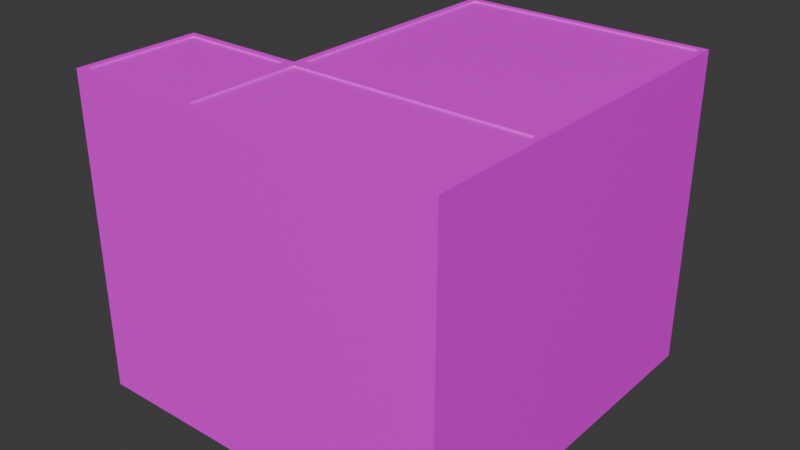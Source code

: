# Source: City_Pieces.blend  (saved by Blender 4.2.66; exported with 4.5.12 LTS)
import bpy
from mathutils import Matrix  # noqa: F401  (used for matrix-valued properties, if any)

bpy.ops.wm.read_factory_settings(use_empty=True)
scene = bpy.context.scene
scene.name = 'Scene'

# ---- collections
col_collection = bpy.data.collections.new('Collection'); scene.collection.children.link(col_collection)

# ---- images (referenced by path relative to the original .blend; pixels are not part of the script)
import os
ASSET_DIR = os.environ.get("B2B_ASSET_DIR", "")  # directory of the original .blend (textures are referenced by path, not embedded)
HERE = os.path.dirname(os.path.abspath(__file__))  # packed textures are extracted next to this script under _unpacked/

def load_image(name, relpath, width, height, colorspace="sRGB"):
    """Load a texture the original file referenced (path relative to the .blend, or extracted next to this script)."""
    p = next((c for c in (os.path.join(HERE, relpath), os.path.join(ASSET_DIR, relpath)) if relpath and os.path.exists(c)), "")
    if p:
        img = bpy.data.images.load(p, check_existing=True)
        img.name = name
    else:  # same state as the original file: an image datablock whose file is absent (Cycles renders it pink)
        img = bpy.data.images.new(name, width, height)
        img.source = "FILE"
        img.filepath = "//" + (relpath or name)
    img.colorspace_settings.name = colorspace
    return img
img_city_png = load_image('City.png', 'City.png', 1024, 1024, 'sRGB')

# ---- materials (node trees are filled in below, after node groups)
mat_city = bpy.data.materials.new('City')
mat_city.roughness = 0.5

# ---- material node trees
mat_city.use_nodes = True; mat_city.node_tree.nodes.clear()
_N = mat_city.node_tree.nodes; _L = mat_city.node_tree.links
n0 = _N.new('ShaderNodeBsdfPrincipled'); n0.name = 'Principled BSDF'; n0.location = (10, 300)
n1 = _N.new('ShaderNodeOutputMaterial'); n1.name = 'Material Output'; n1.location = (300, 300)
n2 = _N.new('ShaderNodeNormalMap'); n2.name = 'Normal Map'; n2.location = (-300, -300)
n2.label = 'Normal/Map'
n2.inputs[0].default_value = 0.0
n3 = _N.new('ShaderNodeTexImage'); n3.name = 'Image Texture'; n3.location = (-300, 600)
n3.image = img_city_png
n3.interpolation = 'Closest'
_L.new(n0.outputs[0], n1.inputs[0])
_L.new(n2.outputs[0], n0.inputs[5])
_L.new(n3.outputs[0], n0.inputs[0])
n1.is_active_output = True

# ---- world
world_world = bpy.data.worlds.new('World'); scene.world = world_world
world_world.use_nodes = True; world_world.node_tree.nodes.clear()
_N = world_world.node_tree.nodes; _L = world_world.node_tree.links
n0 = _N.new('ShaderNodeOutputWorld'); n0.name = 'World Output'; n0.location = (300, 300)
n1 = _N.new('ShaderNodeBackground'); n1.name = 'Background'; n1.location = (10, 300)
n1.inputs[0].default_value = (0.05088, 0.05088, 0.05088, 1.0)
_L.new(n1.outputs[0], n0.inputs[0])
n0.is_active_output = True
world_world.color = (0.05088, 0.05088, 0.05088)
world_world.sun_shadow_jitter_overblur = 0.0

# ---- meshes
me_cube_001 = bpy.data.meshes.new('Cube.001')
me_cube_001.from_pydata([(0.9, 0.9, 5.0), (1.0, 1.0, 0.0), (0.9, -0.9, 5.0), (1.0, -1.0, 0.0), (-0.9, 0.9, 5.0), (-1.0, 1.0, 0.0), (-0.9, -0.9, 5.0), (-1.0, -1.0, 0.0), (1.0, -1.0, 5.0), (-1.0, -1.0, 5.0), (1.0, 1.0, 5.0), (-1.0, 1.0, 5.0), (0.9, -0.9, 4.975), (-0.9, -0.9, 4.975), (0.9, 0.9, 4.975), (-0.9, 0.9, 4.975)], [], [(4, 6, 13, 15), (3, 8, 9, 7), (7, 9, 11, 5), (5, 1, 3, 7), (1, 10, 8, 3), (5, 11, 10, 1), (2, 6, 9, 8), (0, 2, 8, 10), (6, 4, 11, 9), (4, 0, 10, 11), (14, 15, 13, 12), (6, 2, 12, 13), (0, 4, 15, 14), (2, 0, 14, 12)])
me_cube_001.polygons.foreach_set('use_smooth', [True] * 14)
_k = set([(0, 2), (0, 4), (0, 14), (1, 3), (1, 5), (1, 10), (2, 6), (2, 12), (3, 7), (3, 8), (4, 6), (4, 15), (5, 7), (5, 11), (6, 13), (7, 9), (8, 9), (8, 10), (9, 11), (10, 11), (12, 13), (12, 14), (13, 15), (14, 15)])
me_cube_001.attributes.new('sharp_edge', 'BOOLEAN', 'EDGE').data.foreach_set('value', [ (min(e.vertices), max(e.vertices)) in _k for e in me_cube_001.edges])
_uv = me_cube_001.uv_layers.new(name='UVMap')
_uv.uv.foreach_set('vector', [0.4249, 0.5778, 0.4249, 0.4279, 0.4249, 0.4279, 0.4249, 0.5778, 1.5, -1.0, 1.5, 2.0, -0.5, 2.0, -0.5, -1.0, 1.5, -1.0, 1.5, 2.0, -0.5, 2.0, -0.5, -1.0, 0.4224, 0.4269, 0.5839, 0.4269, 0.5839, 0.5884, 0.4224, 0.5884, 1.5, -1.0, 1.5, 2.0, -0.5, 2.0, -0.5, -1.0, 1.5, -1.0, 1.5, 2.0, -0.5, 2.0, -0.5, -1.0, 0.5748, 0.4279, 0.4249, 0.4279, 0.4166, 0.4196, 0.5831, 0.4196, 0.5748, 0.5778, 0.5748, 0.4279, 0.5831, 0.4196, 0.5831, 0.5861, 0.4249, 0.4279, 0.4249, 0.5778, 0.4166, 0.5861, 0.4166, 0.4196, 0.4249, 0.5778, 0.5748, 0.5778, 0.5831, 0.5861, 0.4166, 0.5861, 0.5748, 0.5778, 0.4249, 0.5778, 0.4249, 0.4279, 0.5748, 0.4279, 0.4249, 0.4279, 0.5748, 0.4279, 0.5748, 0.4279, 0.4249, 0.4279, 0.5748, 0.5778, 0.4249, 0.5778, 0.4249, 0.5778, 0.5748, 0.5778, 0.5748, 0.4279, 0.5748, 0.5778, 0.5748, 0.5778, 0.5748, 0.4279])
me_cube_001.materials.append(mat_city)
me_cube_001.update()
me_cube_001.normals_split_custom_set([tuple(v) for v in zip(*[iter([1.0, 0.0, 0.0, 1.0, 0.0, 0.0, 1.0, 0.0, 0.0, 1.0, 0.0, 0.0, 0.0, -1.0, 0.0, 0.0, -1.0, 0.0, 0.0, -1.0, 0.0, 0.0, -1.0, 0.0, -1.0, 0.0, 0.0, -1.0, 0.0, 0.0, -1.0, 0.0, 0.0, -1.0, 0.0, 0.0, 0.0, 0.0, -1.0, 0.0, 0.0, -1.0, 0.0, 0.0, -1.0, 0.0, 0.0, -1.0, 1.0, 0.0, 0.0, 1.0, 0.0, 0.0, 1.0, 0.0, 0.0, 1.0, 0.0, 0.0, 0.0, 1.0, 0.0, 0.0, 1.0, 0.0, 0.0, 1.0, 0.0, 0.0, 1.0, 0.0, 0.0, 0.0, 1.0, 0.0, 0.0, 1.0, 0.0, 0.0, 1.0, 0.0, 0.0, 1.0, 0.0, 0.0, 1.0, 0.0, 0.0, 1.0, 0.0, 0.0, 1.0, 0.0, 0.0, 1.0, 0.0, 0.0, 1.0, 0.0, 0.0, 1.0, 0.0, 0.0, 1.0, 0.0, 0.0, 1.0, 0.0, 0.0, 1.0, 0.0, 0.0, 1.0, 0.0, 0.0, 1.0, 0.0, 0.0, 1.0, 0.0, 0.0, 1.0, 0.0, 0.0, 1.0, 0.0, 0.0, 1.0, 0.0, 0.0, 1.0, 0.0, 1.0, 0.0, 0.0, 1.0, 0.0, 0.0, 1.0, 0.0, 0.0, 1.0, 0.0, 0.0, -1.0, 0.0, 0.0, -1.0, 0.0, 0.0, -1.0, 0.0, 0.0, -1.0, 0.0, -1.0, 0.0, 0.0, -1.0, 0.0, 0.0, -1.0, 0.0, 0.0, -1.0, 0.0, 0.0])] * 3)])
me_cube_002 = bpy.data.meshes.new('Cube.002')
me_cube_002.from_pydata([(2.9, 0.9, 5.0), (3.0, 1.0, 0.0), (2.9, -0.9, 5.0), (3.0, -1.0, 0.0), (-0.9, 0.9, 5.0), (-1.0, 1.0, 0.0), (-0.9, -0.9, 5.0), (-1.0, -1.0, 0.0), (3.0, -1.0, 5.0), (-1.0, -1.0, 5.0), (3.0, 1.0, 5.0), (-1.0, 1.0, 5.0), (2.9, -0.9, 4.975), (-0.9, -0.9, 4.975), (2.9, 0.9, 4.975), (-0.9, 0.9, 4.975)], [], [(4, 6, 13, 15), (3, 8, 9, 7), (7, 9, 11, 5), (5, 1, 3, 7), (1, 10, 8, 3), (5, 11, 10, 1), (2, 6, 9, 8), (0, 2, 8, 10), (6, 4, 11, 9), (4, 0, 10, 11), (14, 15, 13, 12), (6, 2, 12, 13), (0, 4, 15, 14), (2, 0, 14, 12)])
me_cube_002.polygons.foreach_set('use_smooth', [True] * 14)
_k = set([(0, 2), (0, 4), (0, 14), (1, 3), (1, 5), (1, 10), (2, 6), (2, 12), (3, 7), (3, 8), (4, 6), (4, 15), (5, 7), (5, 11), (6, 13), (7, 9), (8, 9), (8, 10), (9, 11), (10, 11), (12, 13), (12, 14), (13, 15), (14, 15)])
me_cube_002.attributes.new('sharp_edge', 'BOOLEAN', 'EDGE').data.foreach_set('value', [ (min(e.vertices), max(e.vertices)) in _k for e in me_cube_002.edges])
_uv = me_cube_002.uv_layers.new(name='UVMap')
_uv.uv.foreach_set('vector', [0.3535, 0.5736, 0.3535, 0.4334, 0.3535, 0.4334, 0.3535, 0.5736, 3.5, -1.0, 3.5, 2.0, -0.5, 2.0, -0.5, -1.0, 1.5, -1.0, 1.5, 2.0, -0.5, 2.0, -0.5, -1.0, 0.4224, 0.4269, 0.7454, 0.4269, 0.7454, 0.5884, 0.4224, 0.5884, 1.5, -1.0, 1.5, 2.0, -0.5, 2.0, -0.5, -1.0, 1.5, -1.0, 1.5, 2.0, -2.5, 2.0, -2.5, -1.0, 0.6494, 0.4334, 0.3535, 0.4334, 0.3457, 0.4257, 0.6572, 0.4257, 0.6494, 0.5736, 0.6494, 0.4334, 0.6572, 0.4257, 0.6572, 0.5814, 0.3535, 0.4334, 0.3535, 0.5736, 0.3457, 0.5814, 0.3457, 0.4257, 0.3535, 0.5736, 0.6494, 0.5736, 0.6572, 0.5814, 0.3457, 0.5814, 0.6494, 0.5736, 0.3535, 0.5736, 0.3535, 0.4334, 0.6494, 0.4334, 0.3535, 0.4334, 0.6494, 0.4334, 0.6494, 0.4334, 0.3535, 0.4334, 0.6494, 0.5736, 0.3535, 0.5736, 0.3535, 0.5736, 0.6494, 0.5736, 0.6494, 0.4334, 0.6494, 0.5736, 0.6494, 0.5736, 0.6494, 0.4334])
me_cube_002.materials.append(mat_city)
me_cube_002.update()
me_cube_002.normals_split_custom_set([tuple(v) for v in zip(*[iter([1.0, 0.0, 0.0, 1.0, 0.0, 0.0, 1.0, 0.0, 0.0, 1.0, 0.0, 0.0, 0.0, -1.0, 0.0, 0.0, -1.0, 0.0, 0.0, -1.0, 0.0, 0.0, -1.0, 0.0, -1.0, 0.0, 0.0, -1.0, 0.0, 0.0, -1.0, 0.0, 0.0, -1.0, 0.0, 0.0, 0.0, 0.0, -1.0, 0.0, 0.0, -1.0, 0.0, 0.0, -1.0, 0.0, 0.0, -1.0, 1.0, 0.0, 0.0, 1.0, 0.0, 0.0, 1.0, 0.0, 0.0, 1.0, 0.0, 0.0, 0.0, 1.0, 0.0, 0.0, 1.0, 0.0, 0.0, 1.0, 0.0, 0.0, 1.0, 0.0, 0.0, 0.0, 1.0, 0.0, 0.0, 1.0, 0.0, 0.0, 1.0, 0.0, 0.0, 1.0, 0.0, 0.0, 1.0, 0.0, 0.0, 1.0, 0.0, 0.0, 1.0, 0.0, 0.0, 1.0, 0.0, 0.0, 1.0, 0.0, 0.0, 1.0, 0.0, 0.0, 1.0, 0.0, 0.0, 1.0, 0.0, 0.0, 1.0, 0.0, 0.0, 1.0, 0.0, 0.0, 1.0, 0.0, 0.0, 1.0, 0.0, 0.0, 1.0, 0.0, 0.0, 1.0, 0.0, 0.0, 1.0, 0.0, 0.0, 1.0, 0.0, 1.0, 0.0, 0.0, 1.0, 0.0, 0.0, 1.0, 0.0, 0.0, 1.0, 0.0, 0.0, -1.0, 0.0, 0.0, -1.0, 0.0, 0.0, -1.0, 0.0, 0.0, -1.0, 0.0, -1.0, 0.0, 0.0, -1.0, 0.0, 0.0, -1.0, 0.0, 0.0, -1.0, 0.0, 0.0])] * 3)])
me_cube_003 = bpy.data.meshes.new('Cube.003')
me_cube_003.from_pydata([(2.9, 2.9, 5.0), (3.0, 3.0, 3.258e-07), (2.9, -0.9, 5.0), (3.0, -1.0, 0.0), (-0.9, 2.9, 5.0), (-1.0, 3.0, 3.258e-07), (-0.9, -0.9, 5.0), (-1.0, -1.0, 0.0), (3.0, -1.0, 5.0), (-1.0, -1.0, 5.0), (3.0, 3.0, 5.0), (-1.0, 3.0, 5.0), (2.9, -0.9, 4.975), (-0.9, -0.9, 4.975), (2.9, 2.9, 4.975), (-0.9, 2.9, 4.975)], [], [(4, 6, 13, 15), (3, 8, 9, 7), (7, 9, 11, 5), (5, 1, 3, 7), (1, 10, 8, 3), (5, 11, 10, 1), (2, 6, 9, 8), (0, 2, 8, 10), (6, 4, 11, 9), (4, 0, 10, 11), (14, 15, 13, 12), (6, 2, 12, 13), (0, 4, 15, 14), (2, 0, 14, 12)])
me_cube_003.polygons.foreach_set('use_smooth', [True] * 14)
_k = set([(0, 2), (0, 4), (0, 14), (1, 3), (1, 5), (1, 10), (2, 6), (2, 12), (3, 7), (3, 8), (4, 6), (4, 15), (5, 7), (5, 11), (6, 13), (7, 9), (8, 9), (8, 10), (9, 11), (10, 11), (12, 13), (12, 14), (13, 15), (14, 15)])
me_cube_003.attributes.new('sharp_edge', 'BOOLEAN', 'EDGE').data.foreach_set('value', [ (min(e.vertices), max(e.vertices)) in _k for e in me_cube_003.edges])
_uv = me_cube_003.uv_layers.new(name='UVMap')
_uv.uv.foreach_set('vector', [0.4204, 0.583, 0.4204, 0.4239, 0.4204, 0.4239, 0.4204, 0.583, 3.5, -1.0, 3.5, 2.0, -0.5, 2.0, -0.5, -1.0, 1.5, -1.0, 1.5, 2.0, -2.5, 2.0, -2.5, -1.0, 0.4151, 0.4181, 0.5839, 0.4181, 0.5839, 0.5869, 0.4151, 0.5869, 3.5, -1.0, 3.5, 2.0, -0.5, 2.0, -0.5, -1.0, 1.5, -1.0, 1.5, 2.0, -2.5, 2.0, -2.5, -1.0, 0.5796, 0.4239, 0.4204, 0.4239, 0.4162, 0.4197, 0.5838, 0.4197, 0.5796, 0.583, 0.5796, 0.4239, 0.5838, 0.4197, 0.5838, 0.5872, 0.4204, 0.4239, 0.4204, 0.583, 0.4162, 0.5872, 0.4162, 0.4197, 0.4204, 0.583, 0.5796, 0.583, 0.5838, 0.5872, 0.4162, 0.5872, 0.5796, 0.583, 0.4204, 0.583, 0.4204, 0.4239, 0.5796, 0.4239, 0.4204, 0.4239, 0.5796, 0.4239, 0.5796, 0.4239, 0.4204, 0.4239, 0.5796, 0.583, 0.4204, 0.583, 0.4204, 0.583, 0.5796, 0.583, 0.5796, 0.4239, 0.5796, 0.583, 0.5796, 0.583, 0.5796, 0.4239])
me_cube_003.materials.append(mat_city)
me_cube_003.update()
me_cube_003.normals_split_custom_set([tuple(v) for v in zip(*[iter([1.0, 7.843e-09, 0.0, 1.0, 7.843e-09, 0.0, 1.0, 7.843e-09, 0.0, 1.0, 7.843e-09, 0.0, 0.0, -1.0, 0.0, 0.0, -1.0, 0.0, 0.0, -1.0, 0.0, 0.0, -1.0, 0.0, -1.0, 0.0, 0.0, -1.0, 0.0, 0.0, -1.0, 0.0, 0.0, -1.0, 0.0, 0.0, 0.0, 8.146e-08, -1.0, 0.0, 8.146e-08, -1.0, 0.0, 8.146e-08, -1.0, 0.0, 8.146e-08, -1.0, 1.0, 0.0, 0.0, 1.0, 0.0, 0.0, 1.0, 0.0, 0.0, 1.0, 0.0, 0.0, 0.0, 1.0, 0.0, 0.0, 1.0, 0.0, 0.0, 1.0, 0.0, 0.0, 1.0, 0.0, 0.0, -6.113e-08, 1.0, 0.0, -6.113e-08, 1.0, 0.0, -6.113e-08, 1.0, 0.0, -6.113e-08, 1.0, 0.0, -6.113e-08, 1.0, 0.0, -6.113e-08, 1.0, 0.0, -6.113e-08, 1.0, 0.0, -6.113e-08, 1.0, 0.0, -6.113e-08, 1.0, 0.0, -6.113e-08, 1.0, 0.0, -6.113e-08, 1.0, 0.0, -6.113e-08, 1.0, 0.0, -6.113e-08, 1.0, 0.0, -6.113e-08, 1.0, 0.0, -6.113e-08, 1.0, 0.0, -6.113e-08, 1.0, 0.0, -1.255e-07, 1.0, 0.0, -1.255e-07, 1.0, 0.0, -1.255e-07, 1.0, 0.0, -1.255e-07, 1.0, 0.0, 1.0, 0.0, 0.0, 1.0, 0.0, 0.0, 1.0, 0.0, 0.0, 1.0, 0.0, 0.0, -1.0, 0.0, 0.0, -1.0, 0.0, 0.0, -1.0, 0.0, 0.0, -1.0, 0.0, -1.0, -3.137e-08, 0.0, -1.0, -3.137e-08, 0.0, -1.0, -3.137e-08, 0.0, -1.0, -3.137e-08, 0.0])] * 3)])

# ---- objects
ob_cube = bpy.data.objects.new('Cube', me_cube_001)
ob_cube_001 = bpy.data.objects.new('Cube.001', me_cube_002)
ob_cube_002 = bpy.data.objects.new('Cube.002', me_cube_003)

# ---- transforms, parenting, visibility, modifiers, constraints
ob_cube.location = (0.0, 0.0, 0.0)
ob_cube.rotation_euler = (-1.629e-07, 0.0, 0.0)
ob_cube.color = (0.8, 0.8, 0.8, 1.0)
ob_cube_001.location = (2.0, 0.0, 0.0)
ob_cube_001.rotation_euler = (-1.629e-07, 0.0, 0.0)
ob_cube_001.color = (0.8, 0.8, 0.8, 1.0)
ob_cube_002.location = (2.0, 2.0, 0.0)
ob_cube_002.rotation_euler = (-1.629e-07, 0.0, 0.0)
ob_cube_002.color = (0.8, 0.8, 0.8, 1.0)

# ---- collection membership
col_collection.objects.link(ob_cube)
col_collection.objects.link(ob_cube_001)
col_collection.objects.link(ob_cube_002)

# ---- scene / render settings (as saved in the file)
scene.frame_start = 1; scene.frame_end = 250; scene.frame_set(1)
scene.render.engine = 'BLENDER_EEVEE_NEXT'
bpy.context.view_layer.update()

# ---- added for rendering (the .blend has no active camera and no usable light): camera, sun
cam_auto = bpy.data.cameras.new('AutoCamera')
cam_auto.lens = 50.0
cam_auto.sensor_width = 36.0
cam_auto.clip_end = 1000.0
ob_auto_camera = bpy.data.objects.new('AutoCamera', cam_auto)
scene.collection.objects.link(ob_auto_camera)
ob_auto_camera.location = (11.1124, -8.93489, 9.78993)
ob_auto_camera.rotation_euler = (1.09748, -7.21219e-08, 0.694738)
scene.camera = ob_auto_camera
light_auto_sun = bpy.data.lights.new('AutoSun', 'SUN')
light_auto_sun.energy = 3.0
light_auto_sun.angle = 0.0523599
ob_auto_sun = bpy.data.objects.new('AutoSun', light_auto_sun)
scene.collection.objects.link(ob_auto_sun)
ob_auto_sun.rotation_euler = (0.872665, 0.174533, 0.523599)
bpy.context.view_layer.update()
